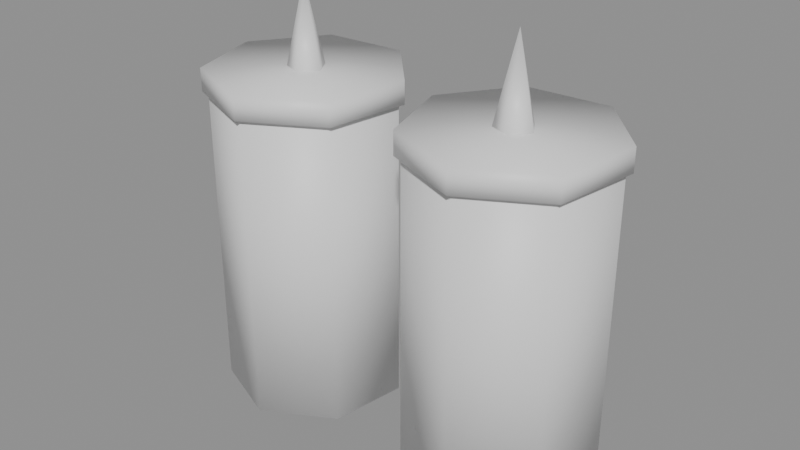 # Source: ph_item_grave_candle.blend  (saved by Blender 5.0.119; exported with 4.5.12 LTS)
import bpy
from mathutils import Matrix  # noqa: F401  (used for matrix-valued properties, if any)

bpy.ops.wm.read_factory_settings(use_empty=True)
scene = bpy.context.scene
scene.name = 'Scene'

# ---- materials (node trees are filled in below, after node groups)
mat_mat_painted = bpy.data.materials.new('mat_painted')
mat_mat_emissive_warm = bpy.data.materials.new('mat_emissive_warm')

# ---- material node trees
mat_mat_painted.use_nodes = True; mat_mat_painted.node_tree.nodes.clear()
_N = mat_mat_painted.node_tree.nodes; _L = mat_mat_painted.node_tree.links
n0 = _N.new('ShaderNodeBsdfPrincipled'); n0.name = 'Principled BSDF'; n0.location = (-200, 100)
n1 = _N.new('ShaderNodeOutputMaterial'); n1.name = 'Material Output'; n1.location = (200, 100)
_L.new(n0.outputs[0], n1.inputs[0])
n1.is_active_output = True
mat_mat_emissive_warm.use_nodes = True; mat_mat_emissive_warm.node_tree.nodes.clear()
_N = mat_mat_emissive_warm.node_tree.nodes; _L = mat_mat_emissive_warm.node_tree.links
n0 = _N.new('ShaderNodeBsdfPrincipled'); n0.name = 'Principled BSDF'; n0.location = (-200, 100)
n1 = _N.new('ShaderNodeOutputMaterial'); n1.name = 'Material Output'; n1.location = (200, 100)
_L.new(n0.outputs[0], n1.inputs[0])
n1.is_active_output = True

# ---- meshes
me_ph_item_grave_candle = bpy.data.meshes.new('ph_item_grave_candle')
me_ph_item_grave_candle.from_pydata([(-0.03628, 0.04032, 0.0), (-0.03628, 0.04032, 0.143), (-0.012, 0.01361, 0.0), (-0.012, 0.01361, 0.143), (-0.01773, -0.02203, 0.0), (-0.01773, -0.02203, 0.143), (-0.04917, -0.03977, 0.0), (-0.04917, -0.03977, 0.143), (-0.08264, -0.02624, 0.0), (-0.08264, -0.02624, 0.143), (-0.09294, 0.008355, 0.0), (-0.09294, 0.008355, 0.143), (-0.07231, 0.03798, 0.0), (-0.07231, 0.03798, 0.143), (-0.03531, 0.04273, 0.1404), (-0.03531, 0.04273, 0.1508), (-0.009504, 0.01435, 0.1404), (-0.009504, 0.01435, 0.1508), (-0.0156, -0.02352, 0.1404), (-0.0156, -0.02352, 0.1508), (-0.049, -0.04236, 0.1404), (-0.049, -0.04236, 0.1508), (-0.08457, -0.02799, 0.1404), (-0.08457, -0.02799, 0.1508), (-0.09551, 0.008768, 0.1404), (-0.09551, 0.008768, 0.1508), (-0.07359, 0.04024, 0.1404), (-0.07359, 0.04024, 0.1508), (-0.03872, 0.03429, 0.1092), (-0.03872, 0.03429, 0.1248), (-0.01823, 0.01176, 0.1092), (-0.01823, 0.01176, 0.1248), (-0.02307, -0.01832, 0.1092), (-0.02307, -0.01832, 0.1248), (-0.04959, -0.03328, 0.1092), (-0.04959, -0.03328, 0.1248), (-0.07783, -0.02187, 0.1092), (-0.07783, -0.02187, 0.1248), (-0.08652, 0.007322, 0.1092), (-0.08652, 0.007322, 0.1248), (-0.06911, 0.03232, 0.1092), (-0.06911, 0.03232, 0.1248), (-0.04748, 0.01259, 0.1365), (-0.0402, 0.0009287, 0.1365), (-0.04904, -0.009608, 0.1365), (-0.06179, -0.004455, 0.1365), (-0.06083, 0.009265, 0.1365), (-0.05187, 0.001745, 0.1885), (0.06873, 0.03995, 0.0), (0.06873, 0.03995, 0.143), (0.09301, 0.01325, 0.0), (0.09301, 0.01325, 0.143), (0.08728, -0.02239, 0.0), (0.08728, -0.02239, 0.143), (0.05584, -0.04013, 0.0), (0.05584, -0.04013, 0.143), (0.02237, -0.02661, 0.0), (0.02237, -0.02661, 0.143), (0.01207, 0.007991, 0.0), (0.01207, 0.007991, 0.143), (0.0327, 0.03761, 0.0), (0.0327, 0.03761, 0.143), (0.0697, 0.04236, 0.1404), (0.0697, 0.04236, 0.1508), (0.09551, 0.01399, 0.1404), (0.09551, 0.01399, 0.1508), (0.08941, -0.02388, 0.1404), (0.08941, -0.02388, 0.1508), (0.05601, -0.04273, 0.1404), (0.05601, -0.04273, 0.1508), (0.02044, -0.02836, 0.1404), (0.02044, -0.02836, 0.1508), (0.009504, 0.008404, 0.1404), (0.009504, 0.008404, 0.1508), (0.03143, 0.03988, 0.1404), (0.03143, 0.03988, 0.1508), (0.06629, 0.03392, 0.1092), (0.06629, 0.03392, 0.1248), (0.08678, 0.01139, 0.1092), (0.08678, 0.01139, 0.1248), (0.08194, -0.01868, 0.1092), (0.08194, -0.01868, 0.1248), (0.05542, -0.03365, 0.1092), (0.05542, -0.03365, 0.1248), (0.02718, -0.02224, 0.1092), (0.02718, -0.02224, 0.1248), (0.01849, 0.006958, 0.1092), (0.01849, 0.006958, 0.1248), (0.0359, 0.03195, 0.1092), (0.0359, 0.03195, 0.1248), (0.05753, 0.01223, 0.1365), (0.06481, 0.0005647, 0.1365), (0.05597, -0.009972, 0.1365), (0.04322, -0.004819, 0.1365), (0.04418, 0.008901, 0.1365), (0.05314, 0.001381, 0.1885)], [], [(0, 1, 3, 2), (2, 3, 5, 4), (4, 5, 7, 6), (6, 7, 9, 8), (8, 9, 11, 10), (3, 1, 13, 11, 9, 7, 5), (10, 11, 13, 12), (12, 13, 1, 0), (0, 2, 4, 6, 8, 10, 12), (14, 15, 17, 16), (16, 17, 19, 18), (18, 19, 21, 20), (20, 21, 23, 22), (22, 23, 25, 24), (17, 15, 27, 25, 23, 21, 19), (24, 25, 27, 26), (26, 27, 15, 14), (14, 16, 18, 20, 22, 24, 26), (28, 29, 31, 30), (30, 31, 33, 32), (32, 33, 35, 34), (34, 35, 37, 36), (36, 37, 39, 38), (31, 29, 41, 39, 37, 35, 33), (38, 39, 41, 40), (40, 41, 29, 28), (28, 30, 32, 34, 36, 38, 40), (42, 47, 43), (43, 47, 44), (44, 47, 45), (42, 43, 44, 45, 46), (45, 47, 46), (46, 47, 42), (48, 49, 51, 50), (50, 51, 53, 52), (52, 53, 55, 54), (54, 55, 57, 56), (56, 57, 59, 58), (51, 49, 61, 59, 57, 55, 53), (58, 59, 61, 60), (60, 61, 49, 48), (48, 50, 52, 54, 56, 58, 60), (62, 63, 65, 64), (64, 65, 67, 66), (66, 67, 69, 68), (68, 69, 71, 70), (70, 71, 73, 72), (65, 63, 75, 73, 71, 69, 67), (72, 73, 75, 74), (74, 75, 63, 62), (62, 64, 66, 68, 70, 72, 74), (76, 77, 79, 78), (78, 79, 81, 80), (80, 81, 83, 82), (82, 83, 85, 84), (84, 85, 87, 86), (79, 77, 89, 87, 85, 83, 81), (86, 87, 89, 88), (88, 89, 77, 76), (76, 78, 80, 82, 84, 86, 88), (90, 95, 91), (91, 95, 92), (92, 95, 93), (90, 91, 92, 93, 94), (93, 95, 94), (94, 95, 90)])
me_ph_item_grave_candle.polygons.foreach_set('use_smooth', [True] * 66)
me_ph_item_grave_candle.polygons.foreach_set('material_index', [0, 0, 0, 0, 0, 0, 0, 0, 0, 0, 0, 0, 0, 0, 0, 0, 0, 0, 0, 0, 0, 0, 0, 0, 0, 0, 0, 1, 1, 1, 1, 1, 1, 0, 0, 0, 0, 0, 0, 0, 0, 0, 0, 0, 0, 0, 0, 0, 0, 0, 0, 0, 0, 0, 0, 0, 0, 0, 0, 0, 1, 1, 1, 1, 1, 1])
_k = set([(0, 1), (0, 2), (0, 12), (1, 3), (1, 13), (2, 3), (2, 4), (3, 5), (4, 5), (4, 6), (5, 7), (6, 7), (6, 8), (7, 9), (8, 9), (8, 10), (9, 11), (10, 11), (10, 12), (11, 13), (12, 13), (14, 15), (14, 16), (14, 26), (15, 17), (15, 27), (16, 17), (16, 18), (17, 19), (18, 19), (18, 20), (19, 21), (20, 21), (20, 22), (21, 23), (22, 23), (22, 24), (23, 25), (24, 25), (24, 26), (25, 27), (26, 27), (28, 29), (28, 30), (28, 40), (29, 31), (29, 41), (30, 31), (30, 32), (31, 33), (32, 33), (32, 34), (33, 35), (34, 35), (34, 36), (35, 37), (36, 37), (36, 38), (37, 39), (38, 39), (38, 40), (39, 41), (40, 41), (42, 43), (42, 46), (42, 47), (43, 44), (43, 47), (44, 45), (44, 47), (45, 46), (45, 47), (46, 47), (48, 49), (48, 50), (48, 60), (49, 51), (49, 61), (50, 51), (50, 52), (51, 53), (52, 53), (52, 54), (53, 55), (54, 55), (54, 56), (55, 57), (56, 57), (56, 58), (57, 59), (58, 59), (58, 60), (59, 61), (60, 61), (62, 63), (62, 64), (62, 74), (63, 65), (63, 75), (64, 65), (64, 66), (65, 67), (66, 67), (66, 68), (67, 69), (68, 69), (68, 70), (69, 71), (70, 71), (70, 72), (71, 73), (72, 73), (72, 74), (73, 75), (74, 75), (76, 77), (76, 78), (76, 88), (77, 79), (77, 89), (78, 79), (78, 80), (79, 81), (80, 81), (80, 82), (81, 83), (82, 83), (82, 84), (83, 85), (84, 85), (84, 86), (85, 87), (86, 87), (86, 88), (87, 89), (88, 89), (90, 91), (90, 94), (90, 95), (91, 92), (91, 95), (92, 93), (92, 95), (93, 94), (93, 95), (94, 95)])
me_ph_item_grave_candle.attributes.new('sharp_edge', 'BOOLEAN', 'EDGE').data.foreach_set('value', [ (min(e.vertices), max(e.vertices)) in _k for e in me_ph_item_grave_candle.edges])
_uv = me_ph_item_grave_candle.uv_layers.new(name='UVMap')
_uv.uv.foreach_set('vector', [1.0, 0.5, 1.0, 1.0, 0.8572, 1.0, 0.8572, 0.5, 0.8572, 0.5, 0.8572, 1.0, 0.7144, 1.0, 0.7144, 0.5, 0.7144, 0.5, 0.7144, 1.0, 0.5715, 1.0, 0.5715, 0.5, 0.5715, 0.5, 0.5715, 1.0, 0.4285, 1.0, 0.4285, 0.5, 0.4285, 0.5, 0.4285, 1.0, 0.2856, 1.0, 0.2856, 0.5, 0.4377, 0.3997, 0.25, 0.49, 0.06226, 0.3997, 0.01611, 0.1965, 0.1458, 0.03369, 0.3542, 0.03369, 0.4839, 0.1965, 0.2856, 0.5, 0.2856, 1.0, 0.1428, 1.0, 0.1428, 0.5, 0.1428, 0.5, 0.1428, 1.0, 0.0, 1.0, 0.0, 0.5, 0.75, 0.49, 0.9377, 0.3997, 0.9839, 0.1965, 0.8542, 0.03369, 0.6458, 0.03369, 0.5161, 0.1965, 0.5623, 0.3997, 1.0, 0.5, 1.0, 1.0, 0.8572, 1.0, 0.8572, 0.5, 0.8572, 0.5, 0.8572, 1.0, 0.7144, 1.0, 0.7144, 0.5, 0.7144, 0.5, 0.7144, 1.0, 0.5715, 1.0, 0.5715, 0.5, 0.5715, 0.5, 0.5715, 1.0, 0.4285, 1.0, 0.4285, 0.5, 0.4285, 0.5, 0.4285, 1.0, 0.2856, 1.0, 0.2856, 0.5, 0.4377, 0.3997, 0.25, 0.49, 0.06226, 0.3997, 0.01611, 0.1965, 0.1458, 0.03369, 0.3542, 0.03369, 0.4839, 0.1965, 0.2856, 0.5, 0.2856, 1.0, 0.1428, 1.0, 0.1428, 0.5, 0.1428, 0.5, 0.1428, 1.0, 0.0, 1.0, 0.0, 0.5, 0.75, 0.49, 0.9377, 0.3997, 0.9839, 0.1965, 0.8542, 0.03369, 0.6458, 0.03369, 0.5161, 0.1965, 0.5623, 0.3997, 1.0, 0.5, 1.0, 1.0, 0.8572, 1.0, 0.8572, 0.5, 0.8572, 0.5, 0.8572, 1.0, 0.7144, 1.0, 0.7144, 0.5, 0.7144, 0.5, 0.7144, 1.0, 0.5715, 1.0, 0.5715, 0.5, 0.5715, 0.5, 0.5715, 1.0, 0.4285, 1.0, 0.4285, 0.5, 0.4285, 0.5, 0.4285, 1.0, 0.2856, 1.0, 0.2856, 0.5, 0.4377, 0.3997, 0.25, 0.49, 0.06226, 0.3997, 0.01611, 0.1965, 0.1458, 0.03369, 0.3542, 0.03369, 0.4839, 0.1965, 0.2856, 0.5, 0.2856, 1.0, 0.1428, 1.0, 0.1428, 0.5, 0.1428, 0.5, 0.1428, 1.0, 0.0, 1.0, 0.0, 0.5, 0.75, 0.49, 0.9377, 0.3997, 0.9839, 0.1965, 0.8542, 0.03369, 0.6458, 0.03369, 0.5161, 0.1965, 0.5623, 0.3997, 0.25, 0.49, 0.25, 0.25, 0.4783, 0.3242, 0.4783, 0.3242, 0.25, 0.25, 0.3911, 0.05591, 0.3911, 0.05591, 0.25, 0.25, 0.1089, 0.05591, 0.75, 0.49, 0.9783, 0.3242, 0.8911, 0.05591, 0.6089, 0.05591, 0.5217, 0.3242, 0.1089, 0.05591, 0.25, 0.25, 0.02173, 0.3242, 0.02173, 0.3242, 0.25, 0.25, 0.25, 0.49, 1.0, 0.5, 1.0, 1.0, 0.8572, 1.0, 0.8572, 0.5, 0.8572, 0.5, 0.8572, 1.0, 0.7144, 1.0, 0.7144, 0.5, 0.7144, 0.5, 0.7144, 1.0, 0.5715, 1.0, 0.5715, 0.5, 0.5715, 0.5, 0.5715, 1.0, 0.4285, 1.0, 0.4285, 0.5, 0.4285, 0.5, 0.4285, 1.0, 0.2856, 1.0, 0.2856, 0.5, 0.4377, 0.3997, 0.25, 0.49, 0.06226, 0.3997, 0.01611, 0.1965, 0.1458, 0.03369, 0.3542, 0.03369, 0.4839, 0.1965, 0.2856, 0.5, 0.2856, 1.0, 0.1428, 1.0, 0.1428, 0.5, 0.1428, 0.5, 0.1428, 1.0, 0.0, 1.0, 0.0, 0.5, 0.75, 0.49, 0.9377, 0.3997, 0.9839, 0.1965, 0.8542, 0.03369, 0.6458, 0.03369, 0.5161, 0.1965, 0.5623, 0.3997, 1.0, 0.5, 1.0, 1.0, 0.8572, 1.0, 0.8572, 0.5, 0.8572, 0.5, 0.8572, 1.0, 0.7144, 1.0, 0.7144, 0.5, 0.7144, 0.5, 0.7144, 1.0, 0.5715, 1.0, 0.5715, 0.5, 0.5715, 0.5, 0.5715, 1.0, 0.4285, 1.0, 0.4285, 0.5, 0.4285, 0.5, 0.4285, 1.0, 0.2856, 1.0, 0.2856, 0.5, 0.4377, 0.3997, 0.25, 0.49, 0.06226, 0.3997, 0.01611, 0.1965, 0.1458, 0.03369, 0.3542, 0.03369, 0.4839, 0.1965, 0.2856, 0.5, 0.2856, 1.0, 0.1428, 1.0, 0.1428, 0.5, 0.1428, 0.5, 0.1428, 1.0, 0.0, 1.0, 0.0, 0.5, 0.75, 0.49, 0.9377, 0.3997, 0.9839, 0.1965, 0.8542, 0.03369, 0.6458, 0.03369, 0.5161, 0.1965, 0.5623, 0.3997, 1.0, 0.5, 1.0, 1.0, 0.8572, 1.0, 0.8572, 0.5, 0.8572, 0.5, 0.8572, 1.0, 0.7144, 1.0, 0.7144, 0.5, 0.7144, 0.5, 0.7144, 1.0, 0.5715, 1.0, 0.5715, 0.5, 0.5715, 0.5, 0.5715, 1.0, 0.4285, 1.0, 0.4285, 0.5, 0.4285, 0.5, 0.4285, 1.0, 0.2856, 1.0, 0.2856, 0.5, 0.4377, 0.3997, 0.25, 0.49, 0.06226, 0.3997, 0.01611, 0.1965, 0.1458, 0.03369, 0.3542, 0.03369, 0.4839, 0.1965, 0.2856, 0.5, 0.2856, 1.0, 0.1428, 1.0, 0.1428, 0.5, 0.1428, 0.5, 0.1428, 1.0, 0.0, 1.0, 0.0, 0.5, 0.75, 0.49, 0.9377, 0.3997, 0.9839, 0.1965, 0.8542, 0.03369, 0.6458, 0.03369, 0.5161, 0.1965, 0.5623, 0.3997, 0.25, 0.49, 0.25, 0.25, 0.4783, 0.3242, 0.4783, 0.3242, 0.25, 0.25, 0.3911, 0.05591, 0.3911, 0.05591, 0.25, 0.25, 0.1089, 0.05591, 0.75, 0.49, 0.9783, 0.3242, 0.8911, 0.05591, 0.6089, 0.05591, 0.5217, 0.3242, 0.1089, 0.05591, 0.25, 0.25, 0.02173, 0.3242, 0.02173, 0.3242, 0.25, 0.25, 0.25, 0.49])
_ca = me_ph_item_grave_candle.color_attributes.new('Col', 'FLOAT_COLOR', 'CORNER')
_ca.data.foreach_set('color', [0.1189, 0.09206, 0.05434, 1.0, 0.2557, 0.1958, 0.1126, 1.0, 0.2566, 0.1964, 0.113, 1.0, 0.1194, 0.09243, 0.05455, 1.0, 0.1194, 0.09243, 0.05455, 1.0, 0.2566, 0.1964, 0.113, 1.0, 0.256, 0.196, 0.1127, 1.0, 0.1192, 0.09223, 0.05444, 1.0, 0.1192, 0.09223, 0.05444, 1.0, 0.256, 0.196, 0.1127, 1.0, 0.2543, 0.1948, 0.112, 1.0, 0.1183, 0.0916, 0.05409, 1.0, 0.1183, 0.0916, 0.05409, 1.0, 0.2543, 0.1948, 0.112, 1.0, 0.2531, 0.1938, 0.1115, 1.0, 0.1177, 0.0911, 0.0538, 1.0, 0.1177, 0.0911, 0.0538, 1.0, 0.2531, 0.1938, 0.1115, 1.0, 0.2531, 0.1938, 0.1115, 1.0, 0.1176, 0.09103, 0.05376, 1.0, 0.383, 0.2919, 0.166, 1.0, 0.3817, 0.291, 0.1655, 1.0, 0.3795, 0.2893, 0.1646, 1.0, 0.3777, 0.288, 0.1638, 1.0, 0.3777, 0.288, 0.1639, 1.0, 0.3796, 0.2894, 0.1646, 1.0, 0.3821, 0.2913, 0.1657, 1.0, 0.1176, 0.09103, 0.05376, 1.0, 0.2531, 0.1938, 0.1115, 1.0, 0.2543, 0.1947, 0.112, 1.0, 0.1182, 0.09148, 0.05402, 1.0, 0.1182, 0.09148, 0.05402, 1.0, 0.2543, 0.1947, 0.112, 1.0, 0.2557, 0.1958, 0.1126, 1.0, 0.1189, 0.09206, 0.05434, 1.0, 0.1189, 0.09206, 0.05434, 1.0, 0.1194, 0.09243, 0.05455, 1.0, 0.1192, 0.09223, 0.05444, 1.0, 0.1183, 0.0916, 0.05409, 1.0, 0.1177, 0.0911, 0.0538, 1.0, 0.1176, 0.09103, 0.05376, 1.0, 0.1182, 0.09148, 0.05402, 1.0, 0.1345, 0.129, 0.1133, 1.0, 0.1345, 0.129, 0.1133, 1.0, 0.1354, 0.1298, 0.114, 1.0, 0.1355, 0.1299, 0.1141, 1.0, 0.1355, 0.1299, 0.1141, 1.0, 0.1354, 0.1298, 0.114, 1.0, 0.1347, 0.1292, 0.1135, 1.0, 0.1348, 0.1293, 0.1136, 1.0, 0.1348, 0.1293, 0.1136, 1.0, 0.1347, 0.1292, 0.1135, 1.0, 0.133, 0.1275, 0.112, 1.0, 0.133, 0.1276, 0.1121, 1.0, 0.133, 0.1276, 0.1121, 1.0, 0.133, 0.1275, 0.112, 1.0, 0.1317, 0.1263, 0.111, 1.0, 0.1317, 0.1263, 0.111, 1.0, 0.1317, 0.1263, 0.111, 1.0, 0.1317, 0.1263, 0.111, 1.0, 0.1317, 0.1263, 0.111, 1.0, 0.1317, 0.1263, 0.111, 1.0, 0.2792, 0.2674, 0.2337, 1.0, 0.2773, 0.2656, 0.2321, 1.0, 0.274, 0.2624, 0.2294, 1.0, 0.2714, 0.2599, 0.2272, 1.0, 0.2714, 0.2599, 0.2272, 1.0, 0.2741, 0.2625, 0.2294, 1.0, 0.2779, 0.2661, 0.2326, 1.0, 0.1317, 0.1263, 0.111, 1.0, 0.1317, 0.1263, 0.111, 1.0, 0.1329, 0.1275, 0.112, 1.0, 0.133, 0.1275, 0.112, 1.0, 0.133, 0.1275, 0.112, 1.0, 0.1329, 0.1275, 0.112, 1.0, 0.1345, 0.129, 0.1133, 1.0, 0.1345, 0.129, 0.1133, 1.0, 0.1345, 0.129, 0.1133, 1.0, 0.1355, 0.1299, 0.1141, 1.0, 0.1348, 0.1293, 0.1136, 1.0, 0.133, 0.1276, 0.1121, 1.0, 0.1317, 0.1263, 0.111, 1.0, 0.1317, 0.1263, 0.111, 1.0, 0.133, 0.1275, 0.112, 1.0, 0.691, 0.6279, 0.4823, 1.0, 0.6909, 0.6278, 0.4823, 1.0, 0.693, 0.6297, 0.4837, 1.0, 0.6932, 0.6298, 0.4838, 1.0, 0.6932, 0.6298, 0.4838, 1.0, 0.693, 0.6297, 0.4837, 1.0, 0.6915, 0.6283, 0.4827, 1.0, 0.6917, 0.6285, 0.4828, 1.0, 0.6917, 0.6285, 0.4828, 1.0, 0.6915, 0.6283, 0.4827, 1.0, 0.6876, 0.6247, 0.4799, 1.0, 0.6876, 0.6248, 0.48, 1.0, 0.6876, 0.6248, 0.48, 1.0, 0.6876, 0.6247, 0.4799, 1.0, 0.6846, 0.6221, 0.4779, 1.0, 0.6846, 0.622, 0.4779, 1.0, 0.6846, 0.622, 0.4779, 1.0, 0.6846, 0.6221, 0.4779, 1.0, 0.6845, 0.622, 0.4778, 1.0, 0.6844, 0.6219, 0.4777, 1.0, 1.0, 1.0, 0.8728, 1.0, 1.0, 1.0, 0.8702, 1.0, 1.0, 1.0, 0.8657, 1.0, 1.0, 1.0, 0.862, 1.0, 1.0, 1.0, 0.8622, 1.0, 1.0, 1.0, 0.8659, 1.0, 1.0, 1.0, 0.8709, 1.0, 0.6844, 0.6219, 0.4777, 1.0, 0.6845, 0.622, 0.4778, 1.0, 0.6874, 0.6246, 0.4798, 1.0, 0.6873, 0.6245, 0.4798, 1.0, 0.6873, 0.6245, 0.4798, 1.0, 0.6874, 0.6246, 0.4798, 1.0, 0.6909, 0.6278, 0.4823, 1.0, 0.691, 0.6279, 0.4823, 1.0, 0.691, 0.6279, 0.4823, 1.0, 0.6932, 0.6298, 0.4838, 1.0, 0.6917, 0.6285, 0.4828, 1.0, 0.6876, 0.6248, 0.48, 1.0, 0.6846, 0.622, 0.4779, 1.0, 0.6844, 0.6219, 0.4777, 1.0, 0.6873, 0.6245, 0.4798, 1.0, 0.5841, 0.4621, 0.2542, 1.0, 0.5841, 0.4621, 0.2542, 1.0, 0.5841, 0.4621, 0.2542, 1.0, 0.5841, 0.4621, 0.2542, 1.0, 0.5841, 0.4621, 0.2542, 1.0, 0.5841, 0.4621, 0.2542, 1.0, 0.5841, 0.4621, 0.2542, 1.0, 0.5841, 0.4621, 0.2542, 1.0, 0.5841, 0.4621, 0.2542, 1.0, 0.5841, 0.4621, 0.2542, 1.0, 0.5841, 0.4621, 0.2542, 1.0, 0.5841, 0.4621, 0.2542, 1.0, 0.5841, 0.4621, 0.2542, 1.0, 0.5841, 0.4621, 0.2542, 1.0, 0.5841, 0.4621, 0.2542, 1.0, 0.5841, 0.4621, 0.2542, 1.0, 0.5841, 0.4621, 0.2542, 1.0, 0.5841, 0.4621, 0.2542, 1.0, 0.5841, 0.4621, 0.2542, 1.0, 0.5841, 0.4621, 0.2542, 1.0, 0.1189, 0.09206, 0.05434, 1.0, 0.2557, 0.1958, 0.1126, 1.0, 0.2566, 0.1964, 0.113, 1.0, 0.1194, 0.09243, 0.05455, 1.0, 0.1194, 0.09243, 0.05455, 1.0, 0.2566, 0.1964, 0.113, 1.0, 0.256, 0.196, 0.1127, 1.0, 0.1192, 0.09223, 0.05444, 1.0, 0.1192, 0.09223, 0.05444, 1.0, 0.256, 0.196, 0.1127, 1.0, 0.2543, 0.1948, 0.112, 1.0, 0.1183, 0.0916, 0.05409, 1.0, 0.1183, 0.0916, 0.05409, 1.0, 0.2543, 0.1948, 0.112, 1.0, 0.2531, 0.1938, 0.1115, 1.0, 0.1177, 0.0911, 0.0538, 1.0, 0.1177, 0.0911, 0.0538, 1.0, 0.2531, 0.1938, 0.1115, 1.0, 0.2531, 0.1938, 0.1115, 1.0, 0.1176, 0.09103, 0.05376, 1.0, 0.383, 0.2919, 0.166, 1.0, 0.3817, 0.291, 0.1655, 1.0, 0.3795, 0.2893, 0.1646, 1.0, 0.3777, 0.288, 0.1638, 1.0, 0.3777, 0.288, 0.1639, 1.0, 0.3796, 0.2894, 0.1646, 1.0, 0.3821, 0.2913, 0.1657, 1.0, 0.1176, 0.09103, 0.05376, 1.0, 0.2531, 0.1938, 0.1115, 1.0, 0.2543, 0.1947, 0.112, 1.0, 0.1182, 0.09148, 0.05402, 1.0, 0.1182, 0.09148, 0.05402, 1.0, 0.2543, 0.1947, 0.112, 1.0, 0.2557, 0.1958, 0.1126, 1.0, 0.1189, 0.09206, 0.05434, 1.0, 0.1189, 0.09206, 0.05434, 1.0, 0.1194, 0.09243, 0.05455, 1.0, 0.1192, 0.09223, 0.05444, 1.0, 0.1183, 0.0916, 0.05409, 1.0, 0.1177, 0.0911, 0.0538, 1.0, 0.1176, 0.09103, 0.05376, 1.0, 0.1182, 0.09148, 0.05402, 1.0, 0.1345, 0.129, 0.1133, 1.0, 0.1345, 0.129, 0.1133, 1.0, 0.1354, 0.1298, 0.114, 1.0, 0.1355, 0.1299, 0.1141, 1.0, 0.1355, 0.1299, 0.1141, 1.0, 0.1354, 0.1298, 0.114, 1.0, 0.1347, 0.1292, 0.1135, 1.0, 0.1348, 0.1293, 0.1136, 1.0, 0.1348, 0.1293, 0.1136, 1.0, 0.1347, 0.1292, 0.1135, 1.0, 0.133, 0.1275, 0.112, 1.0, 0.133, 0.1276, 0.1121, 1.0, 0.133, 0.1276, 0.1121, 1.0, 0.133, 0.1275, 0.112, 1.0, 0.1317, 0.1263, 0.111, 1.0, 0.1317, 0.1263, 0.111, 1.0, 0.1317, 0.1263, 0.111, 1.0, 0.1317, 0.1263, 0.111, 1.0, 0.1317, 0.1263, 0.111, 1.0, 0.1317, 0.1263, 0.111, 1.0, 0.2792, 0.2674, 0.2337, 1.0, 0.2773, 0.2656, 0.2321, 1.0, 0.274, 0.2624, 0.2294, 1.0, 0.2714, 0.2599, 0.2272, 1.0, 0.2714, 0.2599, 0.2272, 1.0, 0.2741, 0.2625, 0.2294, 1.0, 0.2779, 0.2661, 0.2326, 1.0, 0.1317, 0.1263, 0.111, 1.0, 0.1317, 0.1263, 0.111, 1.0, 0.1329, 0.1275, 0.112, 1.0, 0.133, 0.1275, 0.112, 1.0, 0.133, 0.1275, 0.112, 1.0, 0.1329, 0.1275, 0.112, 1.0, 0.1345, 0.129, 0.1133, 1.0, 0.1345, 0.129, 0.1133, 1.0, 0.1345, 0.129, 0.1133, 1.0, 0.1355, 0.1299, 0.1141, 1.0, 0.1348, 0.1293, 0.1136, 1.0, 0.133, 0.1276, 0.1121, 1.0, 0.1317, 0.1263, 0.111, 1.0, 0.1317, 0.1263, 0.111, 1.0, 0.133, 0.1275, 0.112, 1.0, 0.691, 0.6279, 0.4823, 1.0, 0.6909, 0.6278, 0.4823, 1.0, 0.693, 0.6297, 0.4837, 1.0, 0.6932, 0.6298, 0.4838, 1.0, 0.6932, 0.6298, 0.4838, 1.0, 0.693, 0.6297, 0.4837, 1.0, 0.6915, 0.6283, 0.4827, 1.0, 0.6917, 0.6285, 0.4828, 1.0, 0.6917, 0.6285, 0.4828, 1.0, 0.6915, 0.6283, 0.4827, 1.0, 0.6876, 0.6247, 0.4799, 1.0, 0.6876, 0.6248, 0.48, 1.0, 0.6876, 0.6248, 0.48, 1.0, 0.6876, 0.6247, 0.4799, 1.0, 0.6846, 0.6221, 0.4779, 1.0, 0.6846, 0.622, 0.4779, 1.0, 0.6846, 0.622, 0.4779, 1.0, 0.6846, 0.6221, 0.4779, 1.0, 0.6845, 0.622, 0.4778, 1.0, 0.6844, 0.6219, 0.4777, 1.0, 1.0, 1.0, 0.8728, 1.0, 1.0, 1.0, 0.8702, 1.0, 1.0, 1.0, 0.8657, 1.0, 1.0, 1.0, 0.862, 1.0, 1.0, 1.0, 0.8622, 1.0, 1.0, 1.0, 0.8659, 1.0, 1.0, 1.0, 0.8709, 1.0, 0.6844, 0.6219, 0.4777, 1.0, 0.6845, 0.622, 0.4778, 1.0, 0.6874, 0.6246, 0.4798, 1.0, 0.6873, 0.6245, 0.4798, 1.0, 0.6873, 0.6245, 0.4798, 1.0, 0.6874, 0.6246, 0.4798, 1.0, 0.6909, 0.6278, 0.4823, 1.0, 0.691, 0.6279, 0.4823, 1.0, 0.691, 0.6279, 0.4823, 1.0, 0.6932, 0.6298, 0.4838, 1.0, 0.6917, 0.6285, 0.4828, 1.0, 0.6876, 0.6248, 0.48, 1.0, 0.6846, 0.622, 0.4779, 1.0, 0.6844, 0.6219, 0.4777, 1.0, 0.6873, 0.6245, 0.4798, 1.0, 0.5841, 0.4621, 0.2542, 1.0, 0.5841, 0.4621, 0.2542, 1.0, 0.5841, 0.4621, 0.2542, 1.0, 0.5841, 0.4621, 0.2542, 1.0, 0.5841, 0.4621, 0.2542, 1.0, 0.5841, 0.4621, 0.2542, 1.0, 0.5841, 0.4621, 0.2542, 1.0, 0.5841, 0.4621, 0.2542, 1.0, 0.5841, 0.4621, 0.2542, 1.0, 0.5841, 0.4621, 0.2542, 1.0, 0.5841, 0.4621, 0.2542, 1.0, 0.5841, 0.4621, 0.2542, 1.0, 0.5841, 0.4621, 0.2542, 1.0, 0.5841, 0.4621, 0.2542, 1.0, 0.5841, 0.4621, 0.2542, 1.0, 0.5841, 0.4621, 0.2542, 1.0, 0.5841, 0.4621, 0.2542, 1.0, 0.5841, 0.4621, 0.2542, 1.0, 0.5841, 0.4621, 0.2542, 1.0, 0.5841, 0.4621, 0.2542, 1.0])
me_ph_item_grave_candle.materials.append(mat_mat_painted)
me_ph_item_grave_candle.materials.append(mat_mat_emissive_warm)
me_ph_item_grave_candle.update()

# ---- objects
ob_ph_item_grave_candle = bpy.data.objects.new('ph_item_grave_candle', me_ph_item_grave_candle)

# ---- transforms, parenting, visibility, modifiers, constraints
ob_ph_item_grave_candle.location = (0.0, 0.0, 0.0)

# ---- collection membership
scene.collection.objects.link(ob_ph_item_grave_candle)

# ---- scene / render settings (as saved in the file)
scene.frame_start = 1; scene.frame_end = 250; scene.frame_set(1)
scene.render.engine = 'BLENDER_EEVEE_NEXT'
scene.render.bake_bias = 0.0
scene.render.bake_samples = 0
scene.cycles.sampling_pattern = 'TABULATED_SOBOL'
scene.eevee.use_volume_custom_range = False
bpy.context.view_layer.update()

# ---- added for rendering (the .blend has no active camera and no usable light): camera, sun + grey world if the file has none
cam_auto = bpy.data.cameras.new('AutoCamera')
cam_auto.lens = 50.0
cam_auto.sensor_width = 36.0
cam_auto.clip_end = 1000.0
ob_auto_camera = bpy.data.objects.new('AutoCamera', cam_auto)
scene.collection.objects.link(ob_auto_camera)
ob_auto_camera.location = (0.260579, -0.312695, 0.302713)
ob_auto_camera.rotation_euler = (1.09748, -7.21219e-08, 0.694738)
scene.camera = ob_auto_camera
light_auto_sun = bpy.data.lights.new('AutoSun', 'SUN')
light_auto_sun.energy = 3.0
light_auto_sun.angle = 0.0523599
ob_auto_sun = bpy.data.objects.new('AutoSun', light_auto_sun)
scene.collection.objects.link(ob_auto_sun)
ob_auto_sun.rotation_euler = (0.872665, 0.174533, 0.523599)
if scene.world is None:
    world_auto = bpy.data.worlds.new('AutoWorld')
    world_auto.color = (0.3, 0.3, 0.3)
    scene.world = world_auto
bpy.context.view_layer.update()
